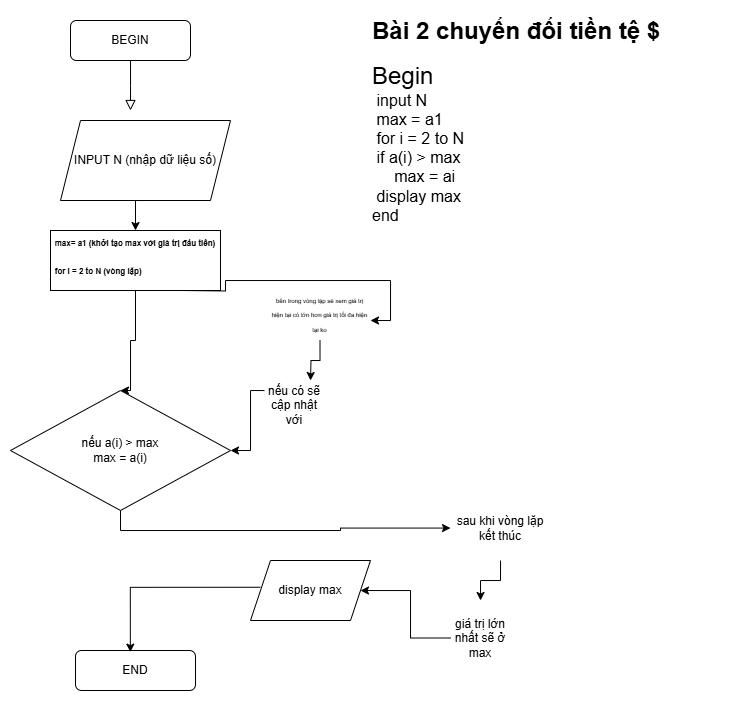

The diagram above was exported from draw.io. Its source (the exported page's mxGraphModel, read from the mxfile embedded in the PNG):
<mxGraphModel dx="929" dy="453" grid="1" gridSize="10" guides="1" tooltips="1" connect="1" arrows="1" fold="1" page="1" pageScale="1" pageWidth="827" pageHeight="1169" math="0" shadow="0">
  <root>
    <mxCell id="WIyWlLk6GJQsqaUBKTNV-0" />
    <mxCell id="WIyWlLk6GJQsqaUBKTNV-1" parent="WIyWlLk6GJQsqaUBKTNV-0" />
    <mxCell id="WIyWlLk6GJQsqaUBKTNV-2" value="" style="rounded=0;html=1;jettySize=auto;orthogonalLoop=1;fontSize=11;endArrow=block;endFill=0;endSize=8;strokeWidth=1;shadow=0;labelBackgroundColor=none;edgeStyle=orthogonalEdgeStyle;" parent="WIyWlLk6GJQsqaUBKTNV-1" source="WIyWlLk6GJQsqaUBKTNV-3" edge="1">
      <mxGeometry relative="1" as="geometry">
        <mxPoint x="220" y="169.9999999999999" as="targetPoint" />
      </mxGeometry>
    </mxCell>
    <mxCell id="WIyWlLk6GJQsqaUBKTNV-3" value="BEGIN" style="rounded=1;whiteSpace=wrap;html=1;fontSize=12;glass=0;strokeWidth=1;shadow=0;" parent="WIyWlLk6GJQsqaUBKTNV-1" vertex="1">
      <mxGeometry x="160" y="80" width="120" height="40" as="geometry" />
    </mxCell>
    <mxCell id="WIyWlLk6GJQsqaUBKTNV-11" value="END" style="rounded=1;whiteSpace=wrap;html=1;fontSize=12;glass=0;strokeWidth=1;shadow=0;" parent="WIyWlLk6GJQsqaUBKTNV-1" vertex="1">
      <mxGeometry x="165" y="710" width="120" height="40" as="geometry" />
    </mxCell>
    <mxCell id="nM9-EkCgpE2CV11sLATn-0" value="&lt;h1 style=&quot;margin-top: 0px;&quot;&gt;Bài 2 chuyển đổi tiền tệ $&lt;/h1&gt;&lt;div&gt;&lt;div&gt;&lt;font style=&quot;font-size: 24px;&quot;&gt;Begin&lt;/font&gt;&lt;/div&gt;&lt;div&gt;&lt;font size=&quot;3&quot;&gt;&amp;nbsp;input N&amp;nbsp;&lt;/font&gt;&lt;/div&gt;&lt;div&gt;&lt;font size=&quot;3&quot;&gt;&amp;nbsp;max = a1&amp;nbsp;&lt;/font&gt;&lt;/div&gt;&lt;div&gt;&lt;font size=&quot;3&quot;&gt;&amp;nbsp;for i = 2 to N&lt;/font&gt;&lt;/div&gt;&lt;div&gt;&lt;font size=&quot;3&quot;&gt;&amp;nbsp;if a(i) &amp;gt; max&lt;/font&gt;&lt;/div&gt;&lt;div&gt;&lt;font size=&quot;3&quot;&gt;&amp;nbsp; &amp;nbsp; &amp;nbsp;max = ai&lt;/font&gt;&lt;/div&gt;&lt;div&gt;&lt;font size=&quot;3&quot;&gt;&amp;nbsp;display max&amp;nbsp;&lt;/font&gt;&lt;/div&gt;&lt;div&gt;&lt;span style=&quot;font-size: medium; background-color: initial;&quot;&gt;end&lt;/span&gt;&lt;/div&gt;&lt;/div&gt;" style="text;html=1;whiteSpace=wrap;overflow=hidden;rounded=0;" vertex="1" parent="WIyWlLk6GJQsqaUBKTNV-1">
      <mxGeometry x="460" y="70" width="350" height="440" as="geometry" />
    </mxCell>
    <mxCell id="nM9-EkCgpE2CV11sLATn-3" style="edgeStyle=orthogonalEdgeStyle;rounded=0;orthogonalLoop=1;jettySize=auto;html=1;exitX=0.5;exitY=1;exitDx=0;exitDy=0;entryX=0.5;entryY=0;entryDx=0;entryDy=0;" edge="1" parent="WIyWlLk6GJQsqaUBKTNV-1" source="nM9-EkCgpE2CV11sLATn-1" target="nM9-EkCgpE2CV11sLATn-2">
      <mxGeometry relative="1" as="geometry" />
    </mxCell>
    <mxCell id="nM9-EkCgpE2CV11sLATn-1" value="INPUT N (nhập dữ liệu số)" style="shape=parallelogram;perimeter=parallelogramPerimeter;whiteSpace=wrap;html=1;fixedSize=1;" vertex="1" parent="WIyWlLk6GJQsqaUBKTNV-1">
      <mxGeometry x="150" y="180" width="170" height="80" as="geometry" />
    </mxCell>
    <mxCell id="nM9-EkCgpE2CV11sLATn-2" value="&lt;h1 style=&quot;text-align: left; margin-top: 0px;&quot;&gt;&lt;span style=&quot;font-size: 8px;&quot;&gt;max= a1 (khởi tạo max với giá trị đầu tiên)&lt;br&gt;for i = 2 to N (vòng lặp)&lt;/span&gt;&lt;/h1&gt;" style="rounded=0;whiteSpace=wrap;html=1;" vertex="1" parent="WIyWlLk6GJQsqaUBKTNV-1">
      <mxGeometry x="140" y="290" width="170" height="60" as="geometry" />
    </mxCell>
    <mxCell id="nM9-EkCgpE2CV11sLATn-5" style="edgeStyle=orthogonalEdgeStyle;rounded=0;orthogonalLoop=1;jettySize=auto;html=1;entryX=0.5;entryY=0;entryDx=0;entryDy=0;" edge="1" parent="WIyWlLk6GJQsqaUBKTNV-1" source="nM9-EkCgpE2CV11sLATn-2" target="nM9-EkCgpE2CV11sLATn-14">
      <mxGeometry relative="1" as="geometry">
        <mxPoint x="225.83000000000015" y="381.2599999999999" as="targetPoint" />
        <Array as="points">
          <mxPoint x="225" y="400" />
          <mxPoint x="220" y="400" />
        </Array>
      </mxGeometry>
    </mxCell>
    <mxCell id="nM9-EkCgpE2CV11sLATn-12" style="edgeStyle=orthogonalEdgeStyle;rounded=0;orthogonalLoop=1;jettySize=auto;html=1;entryX=0.457;entryY=0.041;entryDx=0;entryDy=0;entryPerimeter=0;exitX=0.082;exitY=0.446;exitDx=0;exitDy=0;exitPerimeter=0;" edge="1" parent="WIyWlLk6GJQsqaUBKTNV-1" source="nM9-EkCgpE2CV11sLATn-23" target="WIyWlLk6GJQsqaUBKTNV-11">
      <mxGeometry relative="1" as="geometry">
        <mxPoint x="220" y="620" as="sourcePoint" />
      </mxGeometry>
    </mxCell>
    <mxCell id="nM9-EkCgpE2CV11sLATn-24" style="edgeStyle=orthogonalEdgeStyle;rounded=0;orthogonalLoop=1;jettySize=auto;html=1;exitX=0.5;exitY=1;exitDx=0;exitDy=0;" edge="1" parent="WIyWlLk6GJQsqaUBKTNV-1" source="nM9-EkCgpE2CV11sLATn-14" target="nM9-EkCgpE2CV11sLATn-25">
      <mxGeometry relative="1" as="geometry">
        <mxPoint x="570" y="570.0952380952381" as="targetPoint" />
      </mxGeometry>
    </mxCell>
    <mxCell id="nM9-EkCgpE2CV11sLATn-14" value="nếu a(i) &amp;gt; max&lt;div&gt;max = a(i)&lt;/div&gt;" style="rhombus;whiteSpace=wrap;html=1;" vertex="1" parent="WIyWlLk6GJQsqaUBKTNV-1">
      <mxGeometry x="100" y="450" width="220" height="120" as="geometry" />
    </mxCell>
    <mxCell id="nM9-EkCgpE2CV11sLATn-18" value="" style="edgeStyle=orthogonalEdgeStyle;rounded=0;orthogonalLoop=1;jettySize=auto;html=1;entryX=1;entryY=0.5;entryDx=0;entryDy=0;" edge="1" parent="WIyWlLk6GJQsqaUBKTNV-1" target="nM9-EkCgpE2CV11sLATn-17">
      <mxGeometry relative="1" as="geometry">
        <mxPoint x="320" y="510" as="targetPoint" />
        <mxPoint x="270" y="350" as="sourcePoint" />
        <Array as="points" />
      </mxGeometry>
    </mxCell>
    <mxCell id="nM9-EkCgpE2CV11sLATn-19" style="edgeStyle=orthogonalEdgeStyle;rounded=0;orthogonalLoop=1;jettySize=auto;html=1;entryX=1;entryY=0.5;entryDx=0;entryDy=0;" edge="1" parent="WIyWlLk6GJQsqaUBKTNV-1" source="nM9-EkCgpE2CV11sLATn-20" target="nM9-EkCgpE2CV11sLATn-14">
      <mxGeometry relative="1" as="geometry">
        <Array as="points">
          <mxPoint x="340" y="450" />
          <mxPoint x="340" y="510" />
        </Array>
      </mxGeometry>
    </mxCell>
    <mxCell id="nM9-EkCgpE2CV11sLATn-22" style="edgeStyle=orthogonalEdgeStyle;rounded=0;orthogonalLoop=1;jettySize=auto;html=1;exitX=0.5;exitY=1;exitDx=0;exitDy=0;" edge="1" parent="WIyWlLk6GJQsqaUBKTNV-1" source="nM9-EkCgpE2CV11sLATn-17">
      <mxGeometry relative="1" as="geometry">
        <mxPoint x="400" y="440" as="targetPoint" />
      </mxGeometry>
    </mxCell>
    <mxCell id="nM9-EkCgpE2CV11sLATn-17" value="&lt;font style=&quot;font-size: 6px;&quot;&gt;bên trong vòng lặp sẽ xem giá trị hiện tại có lớn hơn giá trị tối đa hiện tại ko&lt;br&gt;&lt;br&gt;&lt;/font&gt;" style="text;html=1;align=center;verticalAlign=middle;whiteSpace=wrap;rounded=0;" vertex="1" parent="WIyWlLk6GJQsqaUBKTNV-1">
      <mxGeometry x="359" y="360" width="101" height="40" as="geometry" />
    </mxCell>
    <mxCell id="nM9-EkCgpE2CV11sLATn-20" value="nếu có sẽ cập nhật với" style="text;html=1;align=center;verticalAlign=middle;whiteSpace=wrap;rounded=0;" vertex="1" parent="WIyWlLk6GJQsqaUBKTNV-1">
      <mxGeometry x="354" y="450" width="60" height="30" as="geometry" />
    </mxCell>
    <mxCell id="nM9-EkCgpE2CV11sLATn-23" value="display max" style="shape=parallelogram;perimeter=parallelogramPerimeter;whiteSpace=wrap;html=1;fixedSize=1;" vertex="1" parent="WIyWlLk6GJQsqaUBKTNV-1">
      <mxGeometry x="340" y="620" width="120" height="60" as="geometry" />
    </mxCell>
    <mxCell id="nM9-EkCgpE2CV11sLATn-26" style="edgeStyle=orthogonalEdgeStyle;rounded=0;orthogonalLoop=1;jettySize=auto;html=1;" edge="1" parent="WIyWlLk6GJQsqaUBKTNV-1" source="nM9-EkCgpE2CV11sLATn-25" target="nM9-EkCgpE2CV11sLATn-27">
      <mxGeometry relative="1" as="geometry">
        <mxPoint x="590" y="640" as="targetPoint" />
      </mxGeometry>
    </mxCell>
    <mxCell id="nM9-EkCgpE2CV11sLATn-25" value="sau khi vòng lặp kết thúc" style="text;html=1;align=center;verticalAlign=middle;whiteSpace=wrap;rounded=0;" vertex="1" parent="WIyWlLk6GJQsqaUBKTNV-1">
      <mxGeometry x="540" y="555.1" width="100" height="64.9" as="geometry" />
    </mxCell>
    <mxCell id="nM9-EkCgpE2CV11sLATn-28" style="edgeStyle=orthogonalEdgeStyle;rounded=0;orthogonalLoop=1;jettySize=auto;html=1;" edge="1" parent="WIyWlLk6GJQsqaUBKTNV-1" source="nM9-EkCgpE2CV11sLATn-27" target="nM9-EkCgpE2CV11sLATn-23">
      <mxGeometry relative="1" as="geometry" />
    </mxCell>
    <mxCell id="nM9-EkCgpE2CV11sLATn-27" value="giá trị lớn nhất sẽ ở max" style="text;html=1;align=center;verticalAlign=middle;whiteSpace=wrap;rounded=0;" vertex="1" parent="WIyWlLk6GJQsqaUBKTNV-1">
      <mxGeometry x="540" y="660" width="60" height="75" as="geometry" />
    </mxCell>
  </root>
</mxGraphModel>